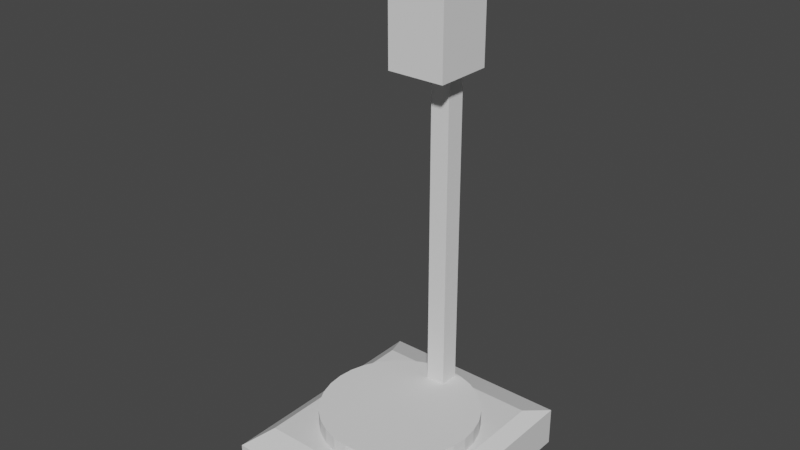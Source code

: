 # Source: GLeNN.blend  (saved by Blender 2.83.19; exported with 4.5.12 LTS)
import bpy
from mathutils import Matrix  # noqa: F401  (used for matrix-valued properties, if any)

bpy.ops.wm.read_factory_settings(use_empty=True)
scene = bpy.context.scene
scene.name = 'Scene'

# ---- materials (node trees are filled in below, after node groups)
mat_material = bpy.data.materials.new('Material')
mat_material.alpha_threshold = 0.0
mat_material.use_transparent_shadow = False
mat_material.line_color = (0.0, 0.0, 0.0, 1.0)

# ---- material node trees
mat_material.use_nodes = True; mat_material.node_tree.nodes.clear()
_N = mat_material.node_tree.nodes; _L = mat_material.node_tree.links
n0 = _N.new('ShaderNodeOutputMaterial'); n0.name = 'Material Output'; n0.location = (300, 300)
n1 = _N.new('ShaderNodeBsdfPrincipled'); n1.name = 'Principled BSDF'; n1.location = (10, 300)
n1.distribution = 'GGX'
n1.subsurface_method = 'BURLEY'
n1.inputs[2].default_value = 0.4
n1.inputs[3].default_value = 1.45
n1.inputs[27].default_value = (0.0, 0.0, 0.0, 1.0)
n1.inputs[28].default_value = 1.0
_L.new(n1.outputs[0], n0.inputs[0])
n0.is_active_output = True

# ---- world
world_world = bpy.data.worlds.new('World'); scene.world = world_world
world_world.use_nodes = True; world_world.node_tree.nodes.clear()
_N = world_world.node_tree.nodes; _L = world_world.node_tree.links
n0 = _N.new('ShaderNodeOutputWorld'); n0.name = 'World Output'; n0.location = (300, 300)
n1 = _N.new('ShaderNodeBackground'); n1.name = 'Background'; n1.location = (10, 300)
n1.inputs[0].default_value = (0.05088, 0.05088, 0.05088, 1.0)
_L.new(n1.outputs[0], n0.inputs[0])
n0.is_active_output = True
world_world.color = (0.05088, 0.05088, 0.05088)
world_world.use_sun_shadow = False
world_world.sun_shadow_jitter_overblur = 0.0

# ---- meshes
me_cube = bpy.data.meshes.new('Cube')
me_cube.from_pydata([(0.5, 0.6, 0.2), (0.5, 0.6, 0.0), (0.5, -0.6, 0.2), (0.5, -0.6, 0.0), (-0.5, 0.6, 0.2), (-0.5, 0.6, 0.0), (-0.5, -0.6, 0.2), (-0.5, -0.6, 0.0), (0.4257, 0.4459, 0.25), (0.4257, -0.4459, 0.25), (-0.4257, 0.4459, 0.25), (-0.4257, -0.4459, 0.25)], [], [(4, 6, 11, 10), (3, 2, 6, 7), (7, 6, 4, 5), (5, 1, 3, 7), (1, 0, 2, 3), (5, 4, 0, 1), (8, 10, 11, 9), (2, 0, 8, 9), (0, 4, 10, 8), (6, 2, 9, 11)])
_uv = me_cube.uv_layers.new(name='UVMap')
_uv.uv.foreach_set('vector', [0.4973, 0.0913, 0.4973, 0.5677, 0.4617, 0.5065, 0.4617, 0.1525, 0.09422, 0.6503, 0.09422, 0.5709, 0.4912, 0.5709, 0.4912, 0.6503, 0.5767, 0.5677, 0.4973, 0.5677, 0.4973, 0.0913, 0.5767, 0.0913, 0.9912, 0.4852, 0.5942, 0.4852, 0.5942, 0.008758, 0.9912, 0.008758, 0.008758, 0.0913, 0.08816, 0.0913, 0.08816, 0.5677, 0.008758, 0.5677, 0.4912, 0.008758, 0.4912, 0.08816, 0.09422, 0.08816, 0.09422, 0.008758, 0.1237, 0.1525, 0.4617, 0.1525, 0.4617, 0.5065, 0.1237, 0.5065, 0.08816, 0.5677, 0.08816, 0.0913, 0.1237, 0.1525, 0.1237, 0.5065, 0.09422, 0.08816, 0.4912, 0.08816, 0.4617, 0.1525, 0.1237, 0.1525, 0.4912, 0.5709, 0.09422, 0.5709, 0.1237, 0.5065, 0.4617, 0.5065])
me_cube.materials.append(mat_material)
me_cube.use_remesh_preserve_volume = False
me_cube.use_remesh_preserve_attributes = False
me_cube.use_mirror_vertex_groups = False
me_cube.update()
me_cylinder = bpy.data.meshes.new('Cylinder')
me_cylinder.from_pydata([(0.0, 0.4, 0.2), (0.0, 0.4, 0.33), (0.07804, 0.3923, 0.2), (0.07804, 0.3923, 0.33), (0.1531, 0.3696, 0.2), (0.1531, 0.3696, 0.33), (0.2222, 0.3326, 0.2), (0.2222, 0.3326, 0.33), (0.2828, 0.2828, 0.2), (0.2828, 0.2828, 0.33), (0.3326, 0.2222, 0.2), (0.3326, 0.2222, 0.33), (0.3696, 0.1531, 0.2), (0.3696, 0.1531, 0.33), (0.3923, 0.07804, 0.2), (0.3923, 0.07804, 0.33), (0.4, 3.02e-08, 0.2), (0.4, 3.02e-08, 0.33), (0.3923, -0.07804, 0.2), (0.3923, -0.07804, 0.33), (0.3696, -0.1531, 0.2), (0.3696, -0.1531, 0.33), (0.3326, -0.2222, 0.2), (0.3326, -0.2222, 0.33), (0.2828, -0.2828, 0.2), (0.2828, -0.2828, 0.33), (0.2222, -0.3326, 0.2), (0.2222, -0.3326, 0.33), (0.1531, -0.3696, 0.2), (0.1531, -0.3696, 0.33), (0.07804, -0.3923, 0.2), (0.07804, -0.3923, 0.33), (-1.303e-07, -0.4, 0.2), (-1.303e-07, -0.4, 0.33), (-0.07804, -0.3923, 0.2), (-0.07804, -0.3923, 0.33), (-0.1531, -0.3696, 0.2), (-0.1531, -0.3696, 0.33), (-0.2222, -0.3326, 0.2), (-0.2222, -0.3326, 0.33), (-0.2828, -0.2828, 0.2), (-0.2828, -0.2828, 0.33), (-0.3326, -0.2222, 0.2), (-0.3326, -0.2222, 0.33), (-0.3696, -0.1531, 0.2), (-0.3696, -0.1531, 0.33), (-0.3923, -0.07804, 0.2), (-0.3923, -0.07804, 0.33), (-0.4, 3.862e-07, 0.2), (-0.4, 3.862e-07, 0.33), (-0.3923, 0.07804, 0.2), (-0.3923, 0.07804, 0.33), (-0.3696, 0.1531, 0.2), (-0.3696, 0.1531, 0.33), (-0.3326, 0.2222, 0.2), (-0.3326, 0.2222, 0.33), (-0.2828, 0.2828, 0.2), (-0.2828, 0.2828, 0.33), (-0.2222, 0.3326, 0.2), (-0.2222, 0.3326, 0.33), (-0.1531, 0.3696, 0.2), (-0.1531, 0.3696, 0.33), (-0.07804, 0.3923, 0.2), (-0.07804, 0.3923, 0.33)], [], [(0, 1, 3, 2), (2, 3, 5, 4), (4, 5, 7, 6), (6, 7, 9, 8), (8, 9, 11, 10), (10, 11, 13, 12), (12, 13, 15, 14), (14, 15, 17, 16), (16, 17, 19, 18), (18, 19, 21, 20), (20, 21, 23, 22), (22, 23, 25, 24), (24, 25, 27, 26), (26, 27, 29, 28), (28, 29, 31, 30), (30, 31, 33, 32), (32, 33, 35, 34), (34, 35, 37, 36), (36, 37, 39, 38), (38, 39, 41, 40), (40, 41, 43, 42), (42, 43, 45, 44), (44, 45, 47, 46), (46, 47, 49, 48), (48, 49, 51, 50), (50, 51, 53, 52), (52, 53, 55, 54), (54, 55, 57, 56), (56, 57, 59, 58), (58, 59, 61, 60), (3, 1, 63, 61, 59, 57, 55, 53, 51, 49, 47, 45, 43, 41, 39, 37, 35, 33, 31, 29, 27, 25, 23, 21, 19, 17, 15, 13, 11, 9, 7, 5), (60, 61, 63, 62), (62, 63, 1, 0), (0, 2, 4, 6, 8, 10, 12, 14, 16, 18, 20, 22, 24, 26, 28, 30, 32, 34, 36, 38, 40, 42, 44, 46, 48, 50, 52, 54, 56, 58, 60, 62)])
_uv = me_cylinder.uv_layers.new(name='UVMap')
_uv.uv.foreach_set('vector', [1.0, 0.5, 1.0, 1.0, 0.9688, 1.0, 0.9688, 0.5, 0.9688, 0.5, 0.9688, 1.0, 0.9375, 1.0, 0.9375, 0.5, 0.9375, 0.5, 0.9375, 1.0, 0.9062, 1.0, 0.9062, 0.5, 0.9062, 0.5, 0.9062, 1.0, 0.875, 1.0, 0.875, 0.5, 0.875, 0.5, 0.875, 1.0, 0.8438, 1.0, 0.8438, 0.5, 0.8438, 0.5, 0.8438, 1.0, 0.8125, 1.0, 0.8125, 0.5, 0.8125, 0.5, 0.8125, 1.0, 0.7812, 1.0, 0.7812, 0.5, 0.7812, 0.5, 0.7812, 1.0, 0.75, 1.0, 0.75, 0.5, 0.75, 0.5, 0.75, 1.0, 0.7188, 1.0, 0.7188, 0.5, 0.7188, 0.5, 0.7188, 1.0, 0.6875, 1.0, 0.6875, 0.5, 0.6875, 0.5, 0.6875, 1.0, 0.6562, 1.0, 0.6562, 0.5, 0.6562, 0.5, 0.6562, 1.0, 0.625, 1.0, 0.625, 0.5, 0.625, 0.5, 0.625, 1.0, 0.5938, 1.0, 0.5938, 0.5, 0.5938, 0.5, 0.5938, 1.0, 0.5625, 1.0, 0.5625, 0.5, 0.5625, 0.5, 0.5625, 1.0, 0.5312, 1.0, 0.5312, 0.5, 0.5312, 0.5, 0.5312, 1.0, 0.5, 1.0, 0.5, 0.5, 0.5, 0.5, 0.5, 1.0, 0.4688, 1.0, 0.4688, 0.5, 0.4688, 0.5, 0.4688, 1.0, 0.4375, 1.0, 0.4375, 0.5, 0.4375, 0.5, 0.4375, 1.0, 0.4062, 1.0, 0.4062, 0.5, 0.4062, 0.5, 0.4062, 1.0, 0.375, 1.0, 0.375, 0.5, 0.375, 0.5, 0.375, 1.0, 0.3438, 1.0, 0.3438, 0.5, 0.3438, 0.5, 0.3438, 1.0, 0.3125, 1.0, 0.3125, 0.5, 0.3125, 0.5, 0.3125, 1.0, 0.2812, 1.0, 0.2812, 0.5, 0.2812, 0.5, 0.2812, 1.0, 0.25, 1.0, 0.25, 0.5, 0.25, 0.5, 0.25, 1.0, 0.2188, 1.0, 0.2188, 0.5, 0.2188, 0.5, 0.2188, 1.0, 0.1875, 1.0, 0.1875, 0.5, 0.1875, 0.5, 0.1875, 1.0, 0.1562, 1.0, 0.1562, 0.5, 0.1562, 0.5, 0.1562, 1.0, 0.125, 1.0, 0.125, 0.5, 0.125, 0.5, 0.125, 1.0, 0.09375, 1.0, 0.09375, 0.5, 0.09375, 0.5, 0.09375, 1.0, 0.0625, 1.0, 0.0625, 0.5, 0.2968, 0.4854, 0.25, 0.49, 0.2032, 0.4854, 0.1582, 0.4717, 0.1167, 0.4496, 0.08029, 0.4197, 0.05045, 0.3833, 0.02827, 0.3418, 0.01461, 0.2968, 0.01, 0.25, 0.01461, 0.2032, 0.02827, 0.1582, 0.05045, 0.1167, 0.08029, 0.08029, 0.1167, 0.05045, 0.1582, 0.02827, 0.2032, 0.01461, 0.25, 0.01, 0.2968, 0.01461, 0.3418, 0.02827, 0.3833, 0.05045, 0.4197, 0.08029, 0.4496, 0.1167, 0.4717, 0.1582, 0.4854, 0.2032, 0.49, 0.25, 0.4854, 0.2968, 0.4717, 0.3418, 0.4496, 0.3833, 0.4197, 0.4197, 0.3833, 0.4496, 0.3418, 0.4717, 0.0625, 0.5, 0.0625, 1.0, 0.03125, 1.0, 0.03125, 0.5, 0.03125, 0.5, 0.03125, 1.0, 0.0, 1.0, 0.0, 0.5, 0.75, 0.49, 0.7968, 0.4854, 0.8418, 0.4717, 0.8833, 0.4496, 0.9197, 0.4197, 0.9496, 0.3833, 0.9717, 0.3418, 0.9854, 0.2968, 0.99, 0.25, 0.9854, 0.2032, 0.9717, 0.1582, 0.9496, 0.1167, 0.9197, 0.08029, 0.8833, 0.05045, 0.8418, 0.02827, 0.7968, 0.01461, 0.75, 0.01, 0.7032, 0.01461, 0.6582, 0.02827, 0.6167, 0.05045, 0.5803, 0.08029, 0.5504, 0.1167, 0.5283, 0.1582, 0.5146, 0.2032, 0.51, 0.25, 0.5146, 0.2968, 0.5283, 0.3418, 0.5504, 0.3833, 0.5803, 0.4197, 0.6167, 0.4496, 0.6582, 0.4717, 0.7032, 0.4854])
me_cylinder.use_remesh_fix_poles = True
me_cylinder.use_remesh_preserve_attributes = False
me_cylinder.use_mirror_vertex_groups = False
me_cylinder.update()
me_cube_001 = bpy.data.meshes.new('Cube.001')
me_cube_001.from_pydata([(-0.05, -0.05, 0.0), (-0.05, -0.05, 0.92), (-0.05, 0.05, 0.0), (-0.05, 0.05, 0.92), (0.05, -0.05, 0.0), (0.05, -0.05, 0.92), (0.05, 0.05, 0.0), (0.05, 0.05, 0.92)], [], [(0, 1, 3, 2), (2, 3, 7, 6), (6, 7, 5, 4), (4, 5, 1, 0), (2, 6, 4, 0), (7, 3, 1, 5)])
_uv = me_cube_001.uv_layers.new(name='UVMap')
_uv.uv.foreach_set('vector', [0.375, 0.0, 0.625, 0.0, 0.625, 0.25, 0.375, 0.25, 0.375, 0.25, 0.625, 0.25, 0.625, 0.5, 0.375, 0.5, 0.375, 0.5, 0.625, 0.5, 0.625, 0.75, 0.375, 0.75, 0.375, 0.75, 0.625, 0.75, 0.625, 1.0, 0.375, 1.0, 0.125, 0.5, 0.375, 0.5, 0.375, 0.75, 0.125, 0.75, 0.625, 0.5, 0.875, 0.5, 0.875, 0.75, 0.625, 0.75])
me_cube_001.use_remesh_fix_poles = True
me_cube_001.use_remesh_preserve_attributes = False
me_cube_001.use_mirror_vertex_groups = False
me_cube_001.update()
me_cube_002 = bpy.data.meshes.new('Cube.002')
me_cube_002.from_pydata([(-0.05, -4.098e-08, 0.0), (-0.05, -4.098e-08, 0.92), (-0.05, 0.1, 0.0), (-0.05, 0.1, 0.92), (0.05, -4.098e-08, 0.0), (0.05, -4.098e-08, 0.92), (0.05, 0.1, 0.0), (0.05, 0.1, 0.92)], [], [(0, 1, 3, 2), (2, 3, 7, 6), (6, 7, 5, 4), (4, 5, 1, 0), (2, 6, 4, 0), (7, 3, 1, 5)])
_uv = me_cube_002.uv_layers.new(name='UVMap')
_uv.uv.foreach_set('vector', [0.375, 0.0, 0.625, 0.0, 0.625, 0.25, 0.375, 0.25, 0.375, 0.25, 0.625, 0.25, 0.625, 0.5, 0.375, 0.5, 0.375, 0.5, 0.625, 0.5, 0.625, 0.75, 0.375, 0.75, 0.375, 0.75, 0.625, 0.75, 0.625, 1.0, 0.375, 1.0, 0.125, 0.5, 0.375, 0.5, 0.375, 0.75, 0.125, 0.75, 0.625, 0.5, 0.875, 0.5, 0.875, 0.75, 0.625, 0.75])
me_cube_002.use_remesh_fix_poles = True
me_cube_002.use_remesh_preserve_attributes = False
me_cube_002.use_mirror_vertex_groups = False
me_cube_002.update()
me_cube_003 = bpy.data.meshes.new('Cube.003')
me_cube_003.from_pydata([(-0.15, -0.24, -0.06), (-0.15, -0.24, 0.37), (-0.15, 0.06, -0.06), (-0.15, 0.06, 0.37), (0.15, -0.24, -0.06), (0.15, -0.24, 0.37), (0.15, 0.06, -0.06), (0.15, 0.06, 0.37)], [], [(0, 1, 3, 2), (2, 3, 7, 6), (6, 7, 5, 4), (4, 5, 1, 0), (2, 6, 4, 0), (7, 3, 1, 5)])
_uv = me_cube_003.uv_layers.new(name='UVMap')
_uv.uv.foreach_set('vector', [0.375, 0.0, 0.625, 0.0, 0.625, 0.25, 0.375, 0.25, 0.375, 0.25, 0.625, 0.25, 0.625, 0.5, 0.375, 0.5, 0.375, 0.5, 0.625, 0.5, 0.625, 0.75, 0.375, 0.75, 0.375, 0.75, 0.625, 0.75, 0.625, 1.0, 0.375, 1.0, 0.125, 0.5, 0.375, 0.5, 0.375, 0.75, 0.125, 0.75, 0.625, 0.5, 0.875, 0.5, 0.875, 0.75, 0.625, 0.75])
me_cube_003.use_remesh_fix_poles = True
me_cube_003.use_remesh_preserve_attributes = False
me_cube_003.use_mirror_vertex_groups = False
me_cube_003.update()
me_cylinder_001 = bpy.data.meshes.new('Cylinder.001')
me_cylinder_001.from_pydata([(0.0, 0.1009, -0.1009), (0.0, 0.1009, 0.1009), (0.01968, 0.09894, -0.1009), (0.01968, 0.09894, 0.1009), (0.03861, 0.0932, -0.1009), (0.03861, 0.0932, 0.1009), (0.05605, 0.08388, -0.1009), (0.05605, 0.08388, 0.1009), (0.07133, 0.07133, -0.1009), (0.07133, 0.07133, 0.1009), (0.08388, 0.05605, -0.1009), (0.08388, 0.05605, 0.1009), (0.0932, 0.03861, -0.1009), (0.0932, 0.03861, 0.1009), (0.09894, 0.01968, -0.1009), (0.09894, 0.01968, 0.1009), (0.1009, 7.616e-09, -0.1009), (0.1009, 7.616e-09, 0.1009), (0.09894, -0.01968, -0.1009), (0.09894, -0.01968, 0.1009), (0.0932, -0.03861, -0.1009), (0.0932, -0.03861, 0.1009), (0.08388, -0.05605, -0.1009), (0.08388, -0.05605, 0.1009), (0.07133, -0.07133, -0.1009), (0.07133, -0.07133, 0.1009), (0.05605, -0.08388, -0.1009), (0.05605, -0.08388, 0.1009), (0.03861, -0.0932, -0.1009), (0.03861, -0.0932, 0.1009), (0.01968, -0.09894, -0.1009), (0.01968, -0.09894, 0.1009), (-3.287e-08, -0.1009, -0.1009), (-3.287e-08, -0.1009, 0.1009), (-0.01968, -0.09894, -0.1009), (-0.01968, -0.09894, 0.1009), (-0.03861, -0.0932, -0.1009), (-0.03861, -0.0932, 0.1009), (-0.05605, -0.08388, -0.1009), (-0.05605, -0.08388, 0.1009), (-0.07133, -0.07133, -0.1009), (-0.07133, -0.07133, 0.1009), (-0.08388, -0.05605, -0.1009), (-0.08388, -0.05605, 0.1009), (-0.0932, -0.03861, -0.1009), (-0.0932, -0.03861, 0.1009), (-0.09894, -0.01968, -0.1009), (-0.09894, -0.01968, 0.1009), (-0.1009, 9.741e-08, -0.1009), (-0.1009, 9.741e-08, 0.1009), (-0.09894, 0.01968, -0.1009), (-0.09894, 0.01968, 0.1009), (-0.0932, 0.03861, -0.1009), (-0.0932, 0.03861, 0.1009), (-0.08388, 0.05605, -0.1009), (-0.08388, 0.05605, 0.1009), (-0.07133, 0.07133, -0.1009), (-0.07133, 0.07133, 0.1009), (-0.05605, 0.08388, -0.1009), (-0.05605, 0.08388, 0.1009), (-0.03861, 0.0932, -0.1009), (-0.03861, 0.0932, 0.1009), (-0.01968, 0.09894, -0.1009), (-0.01968, 0.09894, 0.1009)], [], [(0, 1, 3, 2), (2, 3, 5, 4), (4, 5, 7, 6), (6, 7, 9, 8), (8, 9, 11, 10), (10, 11, 13, 12), (12, 13, 15, 14), (14, 15, 17, 16), (16, 17, 19, 18), (18, 19, 21, 20), (20, 21, 23, 22), (22, 23, 25, 24), (24, 25, 27, 26), (26, 27, 29, 28), (28, 29, 31, 30), (30, 31, 33, 32), (32, 33, 35, 34), (34, 35, 37, 36), (36, 37, 39, 38), (38, 39, 41, 40), (40, 41, 43, 42), (42, 43, 45, 44), (44, 45, 47, 46), (46, 47, 49, 48), (48, 49, 51, 50), (50, 51, 53, 52), (52, 53, 55, 54), (54, 55, 57, 56), (56, 57, 59, 58), (58, 59, 61, 60), (3, 1, 63, 61, 59, 57, 55, 53, 51, 49, 47, 45, 43, 41, 39, 37, 35, 33, 31, 29, 27, 25, 23, 21, 19, 17, 15, 13, 11, 9, 7, 5), (60, 61, 63, 62), (62, 63, 1, 0), (0, 2, 4, 6, 8, 10, 12, 14, 16, 18, 20, 22, 24, 26, 28, 30, 32, 34, 36, 38, 40, 42, 44, 46, 48, 50, 52, 54, 56, 58, 60, 62)])
_uv = me_cylinder_001.uv_layers.new(name='UVMap')
_uv.uv.foreach_set('vector', [1.0, 0.5, 1.0, 1.0, 0.9688, 1.0, 0.9688, 0.5, 0.9688, 0.5, 0.9688, 1.0, 0.9375, 1.0, 0.9375, 0.5, 0.9375, 0.5, 0.9375, 1.0, 0.9062, 1.0, 0.9062, 0.5, 0.9062, 0.5, 0.9062, 1.0, 0.875, 1.0, 0.875, 0.5, 0.875, 0.5, 0.875, 1.0, 0.8438, 1.0, 0.8438, 0.5, 0.8438, 0.5, 0.8438, 1.0, 0.8125, 1.0, 0.8125, 0.5, 0.8125, 0.5, 0.8125, 1.0, 0.7812, 1.0, 0.7812, 0.5, 0.7812, 0.5, 0.7812, 1.0, 0.75, 1.0, 0.75, 0.5, 0.75, 0.5, 0.75, 1.0, 0.7188, 1.0, 0.7188, 0.5, 0.7188, 0.5, 0.7188, 1.0, 0.6875, 1.0, 0.6875, 0.5, 0.6875, 0.5, 0.6875, 1.0, 0.6562, 1.0, 0.6562, 0.5, 0.6562, 0.5, 0.6562, 1.0, 0.625, 1.0, 0.625, 0.5, 0.625, 0.5, 0.625, 1.0, 0.5938, 1.0, 0.5938, 0.5, 0.5938, 0.5, 0.5938, 1.0, 0.5625, 1.0, 0.5625, 0.5, 0.5625, 0.5, 0.5625, 1.0, 0.5312, 1.0, 0.5312, 0.5, 0.5312, 0.5, 0.5312, 1.0, 0.5, 1.0, 0.5, 0.5, 0.5, 0.5, 0.5, 1.0, 0.4688, 1.0, 0.4688, 0.5, 0.4688, 0.5, 0.4688, 1.0, 0.4375, 1.0, 0.4375, 0.5, 0.4375, 0.5, 0.4375, 1.0, 0.4062, 1.0, 0.4062, 0.5, 0.4062, 0.5, 0.4062, 1.0, 0.375, 1.0, 0.375, 0.5, 0.375, 0.5, 0.375, 1.0, 0.3438, 1.0, 0.3438, 0.5, 0.3438, 0.5, 0.3438, 1.0, 0.3125, 1.0, 0.3125, 0.5, 0.3125, 0.5, 0.3125, 1.0, 0.2812, 1.0, 0.2812, 0.5, 0.2812, 0.5, 0.2812, 1.0, 0.25, 1.0, 0.25, 0.5, 0.25, 0.5, 0.25, 1.0, 0.2188, 1.0, 0.2188, 0.5, 0.2188, 0.5, 0.2188, 1.0, 0.1875, 1.0, 0.1875, 0.5, 0.1875, 0.5, 0.1875, 1.0, 0.1562, 1.0, 0.1562, 0.5, 0.1562, 0.5, 0.1562, 1.0, 0.125, 1.0, 0.125, 0.5, 0.125, 0.5, 0.125, 1.0, 0.09375, 1.0, 0.09375, 0.5, 0.09375, 0.5, 0.09375, 1.0, 0.0625, 1.0, 0.0625, 0.5, 0.2968, 0.4854, 0.25, 0.49, 0.2032, 0.4854, 0.1582, 0.4717, 0.1167, 0.4496, 0.08029, 0.4197, 0.05045, 0.3833, 0.02827, 0.3418, 0.01461, 0.2968, 0.01, 0.25, 0.01461, 0.2032, 0.02827, 0.1582, 0.05045, 0.1167, 0.08029, 0.08029, 0.1167, 0.05045, 0.1582, 0.02827, 0.2032, 0.01461, 0.25, 0.01, 0.2968, 0.01461, 0.3418, 0.02827, 0.3833, 0.05045, 0.4197, 0.08029, 0.4496, 0.1167, 0.4717, 0.1582, 0.4854, 0.2032, 0.49, 0.25, 0.4854, 0.2968, 0.4717, 0.3418, 0.4496, 0.3833, 0.4197, 0.4197, 0.3833, 0.4496, 0.3418, 0.4717, 0.0625, 0.5, 0.0625, 1.0, 0.03125, 1.0, 0.03125, 0.5, 0.03125, 0.5, 0.03125, 1.0, 0.0, 1.0, 0.0, 0.5, 0.75, 0.49, 0.7968, 0.4854, 0.8418, 0.4717, 0.8833, 0.4496, 0.9197, 0.4197, 0.9496, 0.3833, 0.9717, 0.3418, 0.9854, 0.2968, 0.99, 0.25, 0.9854, 0.2032, 0.9717, 0.1582, 0.9496, 0.1167, 0.9197, 0.08029, 0.8833, 0.05045, 0.8418, 0.02827, 0.7968, 0.01461, 0.75, 0.01, 0.7032, 0.01461, 0.6582, 0.02827, 0.6167, 0.05045, 0.5803, 0.08029, 0.5504, 0.1167, 0.5283, 0.1582, 0.5146, 0.2032, 0.51, 0.25, 0.5146, 0.2968, 0.5283, 0.3418, 0.5504, 0.3833, 0.5803, 0.4197, 0.6167, 0.4496, 0.6582, 0.4717, 0.7032, 0.4854])
me_cylinder_001.use_remesh_fix_poles = True
me_cylinder_001.use_remesh_preserve_attributes = False
me_cylinder_001.use_mirror_vertex_groups = False
me_cylinder_001.update()
me_cube_004 = bpy.data.meshes.new('Cube.004')
me_cube_004.from_pydata([(-0.15, -0.04, 0.28), (-0.15, -0.04, 0.3), (-0.15, 0.06, 0.28), (-0.15, 0.06, 0.3), (0.15, -0.04, 0.28), (0.15, -0.04, 0.3), (0.15, 0.06, 0.28), (0.15, 0.06, 0.3), (-0.17, -0.01, -0.01), (-0.17, -0.04, 0.3), (-0.17, 0.01, -0.01), (-0.17, -0.02, 0.3), (-0.15, -0.01, -0.01), (-0.15, -0.04, 0.3), (-0.15, 0.01, -0.01), (-0.15, -0.02, 0.3)], [], [(0, 1, 3, 2), (2, 3, 7, 6), (6, 7, 5, 4), (4, 5, 1, 0), (2, 6, 4, 0), (7, 3, 1, 5), (8, 9, 11, 10), (10, 11, 15, 14), (14, 15, 13, 12), (12, 13, 9, 8), (10, 14, 12, 8), (15, 11, 9, 13)])
_uv = me_cube_004.uv_layers.new(name='UVMap')
_uv.uv.foreach_set('vector', [0.375, 0.0, 0.625, 0.0, 0.625, 0.25, 0.375, 0.25, 0.375, 0.25, 0.625, 0.25, 0.625, 0.5, 0.375, 0.5, 0.375, 0.5, 0.625, 0.5, 0.625, 0.75, 0.375, 0.75, 0.375, 0.75, 0.625, 0.75, 0.625, 1.0, 0.375, 1.0, 0.125, 0.5, 0.375, 0.5, 0.375, 0.75, 0.125, 0.75, 0.625, 0.5, 0.875, 0.5, 0.875, 0.75, 0.625, 0.75, 0.375, 0.0, 0.625, 0.0, 0.625, 0.25, 0.375, 0.25, 0.375, 0.25, 0.625, 0.25, 0.625, 0.5, 0.375, 0.5, 0.375, 0.5, 0.625, 0.5, 0.625, 0.75, 0.375, 0.75, 0.375, 0.75, 0.625, 0.75, 0.625, 1.0, 0.375, 1.0, 0.125, 0.5, 0.375, 0.5, 0.375, 0.75, 0.125, 0.75, 0.625, 0.5, 0.875, 0.5, 0.875, 0.75, 0.625, 0.75])
me_cube_004.use_remesh_fix_poles = True
me_cube_004.use_remesh_preserve_attributes = False
me_cube_004.use_mirror_vertex_groups = False
me_cube_004.update()
me_cube_005 = bpy.data.meshes.new('Cube.005')
me_cube_005.from_pydata([(-0.15, -0.04, 0.28), (-0.15, -0.04, 0.3), (-0.15, 0.06, 0.28), (-0.15, 0.06, 0.3), (0.15, -0.04, 0.28), (0.15, -0.04, 0.3), (0.15, 0.06, 0.28), (0.15, 0.06, 0.3), (-0.17, -0.01, -0.01), (-0.17, -0.04, 0.3), (-0.17, 0.01, -0.01), (-0.17, -0.02, 0.3), (-0.15, -0.01, -0.01), (-0.15, -0.04, 0.3), (-0.15, 0.01, -0.01), (-0.15, -0.02, 0.3)], [], [(0, 1, 3, 2), (2, 3, 7, 6), (6, 7, 5, 4), (4, 5, 1, 0), (2, 6, 4, 0), (7, 3, 1, 5), (8, 9, 11, 10), (10, 11, 15, 14), (14, 15, 13, 12), (12, 13, 9, 8), (10, 14, 12, 8), (15, 11, 9, 13)])
_uv = me_cube_005.uv_layers.new(name='UVMap')
_uv.uv.foreach_set('vector', [0.375, 0.0, 0.625, 0.0, 0.625, 0.25, 0.375, 0.25, 0.375, 0.25, 0.625, 0.25, 0.625, 0.5, 0.375, 0.5, 0.375, 0.5, 0.625, 0.5, 0.625, 0.75, 0.375, 0.75, 0.375, 0.75, 0.625, 0.75, 0.625, 1.0, 0.375, 1.0, 0.125, 0.5, 0.375, 0.5, 0.375, 0.75, 0.125, 0.75, 0.625, 0.5, 0.875, 0.5, 0.875, 0.75, 0.625, 0.75, 0.375, 0.0, 0.625, 0.0, 0.625, 0.25, 0.375, 0.25, 0.375, 0.25, 0.625, 0.25, 0.625, 0.5, 0.375, 0.5, 0.375, 0.5, 0.625, 0.5, 0.625, 0.75, 0.375, 0.75, 0.375, 0.75, 0.625, 0.75, 0.625, 1.0, 0.375, 1.0, 0.125, 0.5, 0.375, 0.5, 0.375, 0.75, 0.125, 0.75, 0.625, 0.5, 0.875, 0.5, 0.875, 0.75, 0.625, 0.75])
me_cube_005.use_remesh_fix_poles = True
me_cube_005.use_remesh_preserve_attributes = False
me_cube_005.use_mirror_vertex_groups = False
me_cube_005.update()

# ---- objects
ob_cube = bpy.data.objects.new('Cube', me_cube)
ob_cylinder = bpy.data.objects.new('Cylinder', me_cylinder)
ob_cube_001 = bpy.data.objects.new('Cube.001', me_cube_001)
ob_cube_002 = bpy.data.objects.new('Cube.002', me_cube_002)
ob_cube_003 = bpy.data.objects.new('Cube.003', me_cube_003)
ob_cylinder_001 = bpy.data.objects.new('Cylinder.001', me_cylinder_001)
ob_cube_004 = bpy.data.objects.new('Cube.004', me_cube_004)
ob_cube_005 = bpy.data.objects.new('Cube.005', me_cube_005)

# ---- transforms, parenting, visibility, modifiers, constraints
ob_cube.location = (0.0, 0.0, 0.0)
ob_cube.lock_rotations_4d = False
ob_cube.empty_display_type = 'ARROWS'
ob_cube.lineart.crease_threshold = 0.0
ob_cylinder.parent = ob_cube
ob_cylinder.location = (0.0, 0.0, 0.0)
ob_cylinder.lineart.crease_threshold = 0.0
ob_cube_001.parent = ob_cylinder
ob_cube_001.location = (0.0, 0.33, 0.28)
ob_cube_001.lineart.crease_threshold = 0.0
ob_cube_002.parent = ob_cube_001
ob_cube_002.matrix_parent_inverse = Matrix(((1.0, -0.0, 0.0, -0.0), (-0.0, 1.0, -0.0, -0.33), (0.0, -0.0, 1.0, -0.28), (-0.0, 0.0, -0.0, 1.0)))
ob_cube_002.location = (0.0, 0.28, 1.2)
ob_cube_002.lineart.crease_threshold = 0.0
ob_cube_003.parent = ob_cube_002
ob_cube_003.matrix_parent_inverse = Matrix(((1.0, -0.0, 0.0, -0.0), (-0.0, 1.0, -0.0, -0.28), (0.0, -0.0, 1.0, -1.2), (-0.0, 0.0, -0.0, 1.0)))
ob_cube_003.location = (0.0, 0.34, 2.06)
ob_cube_003.lineart.crease_threshold = 0.0
ob_cylinder_001.parent = ob_cube_003
ob_cylinder_001.matrix_parent_inverse = Matrix(((1.0, -0.0, 0.0, -0.0), (-0.0, 1.0, -0.0, -0.34), (0.0, -0.0, 1.0, -2.06), (-0.0, 0.0, -0.0, 1.0)))
ob_cylinder_001.location = (0.0, 0.25, 2.52)
ob_cylinder_001.lineart.crease_threshold = 0.0
ob_cube_004.parent = ob_cube_003
ob_cube_004.matrix_parent_inverse = Matrix(((1.0, -0.0, 0.0, -0.0), (-0.0, 1.0, -0.0, -0.34), (0.0, -0.0, 1.0, -2.06), (-0.0, 0.0, -0.0, 1.0)))
ob_cube_004.location = (0.0, 0.36, 2.36)
ob_cube_004.scale = (1.0, -1.0, 1.0)
ob_cube_004.lineart.crease_threshold = 0.0
ob_cube_005.parent = ob_cube_003
ob_cube_005.matrix_parent_inverse = Matrix(((1.0, -0.0, 0.0, -0.0), (-0.0, 1.0, -0.0, -0.34), (0.0, -0.0, 1.0, -2.06), (-0.0, 0.0, -0.0, 1.0)))
ob_cube_005.location = (0.0, 0.14, 2.36)
ob_cube_005.lineart.crease_threshold = 0.0

# ---- collection membership
scene.collection.objects.link(ob_cube)
scene.collection.objects.link(ob_cylinder)
scene.collection.objects.link(ob_cube_001)
scene.collection.objects.link(ob_cube_002)
scene.collection.objects.link(ob_cube_003)
scene.collection.objects.link(ob_cylinder_001)
scene.collection.objects.link(ob_cube_004)
scene.collection.objects.link(ob_cube_005)

# ---- scene / render settings (as saved in the file)
scene.frame_start = 1; scene.frame_end = 250; scene.frame_set(1)
scene.render.engine = 'BLENDER_EEVEE_NEXT'
scene.cycles.use_denoising = False
scene.cycles.samples = 128
scene.cycles.sampling_pattern = 'TABULATED_SOBOL'
scene.cycles.use_adaptive_sampling = False
scene.cycles.use_light_tree = False
scene.view_settings.view_transform = 'Filmic'
bpy.context.view_layer.update()

# ---- added for rendering (the .blend has no active camera and no usable light): camera, sun
cam_auto = bpy.data.cameras.new('AutoCamera')
cam_auto.lens = 50.0
cam_auto.sensor_width = 36.0
cam_auto.clip_end = 1000.0
ob_auto_camera = bpy.data.objects.new('AutoCamera', cam_auto)
scene.collection.objects.link(ob_auto_camera)
ob_auto_camera.location = (2.85407, -3.42489, 3.61326)
ob_auto_camera.rotation_euler = (1.09748, -7.21219e-08, 0.694738)
scene.camera = ob_auto_camera
light_auto_sun = bpy.data.lights.new('AutoSun', 'SUN')
light_auto_sun.energy = 3.0
light_auto_sun.angle = 0.0523599
ob_auto_sun = bpy.data.objects.new('AutoSun', light_auto_sun)
scene.collection.objects.link(ob_auto_sun)
ob_auto_sun.rotation_euler = (0.872665, 0.174533, 0.523599)
bpy.context.view_layer.update()
